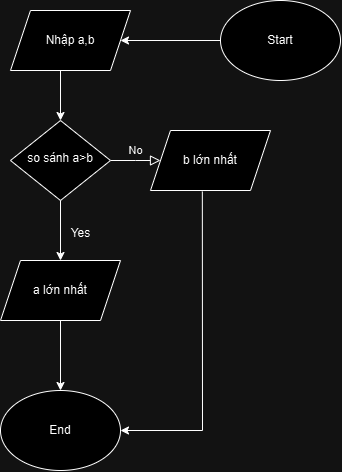

The diagram above was exported from draw.io. Its source (the exported page's mxGraphModel, read from the mxfile embedded in the PNG):
<mxGraphModel dx="724" dy="450" grid="1" gridSize="10" guides="1" tooltips="1" connect="1" arrows="1" fold="1" page="1" pageScale="1" pageWidth="827" pageHeight="1169" math="0" shadow="0">
  <root>
    <mxCell id="WIyWlLk6GJQsqaUBKTNV-0" />
    <mxCell id="WIyWlLk6GJQsqaUBKTNV-1" parent="WIyWlLk6GJQsqaUBKTNV-0" />
    <mxCell id="WIyWlLk6GJQsqaUBKTNV-5" value="No" style="edgeStyle=orthogonalEdgeStyle;rounded=0;html=1;jettySize=auto;orthogonalLoop=1;fontSize=11;endArrow=block;endFill=0;endSize=8;strokeWidth=1;shadow=0;labelBackgroundColor=none;" parent="WIyWlLk6GJQsqaUBKTNV-1" source="WIyWlLk6GJQsqaUBKTNV-6" edge="1">
      <mxGeometry y="10" relative="1" as="geometry">
        <mxPoint as="offset" />
        <mxPoint x="320" y="210" as="targetPoint" />
      </mxGeometry>
    </mxCell>
    <mxCell id="WIyWlLk6GJQsqaUBKTNV-6" value="so sánh a&amp;gt;b" style="rhombus;whiteSpace=wrap;html=1;shadow=0;fontFamily=Helvetica;fontSize=12;align=center;strokeWidth=1;spacing=6;spacingTop=-4;" parent="WIyWlLk6GJQsqaUBKTNV-1" vertex="1">
      <mxGeometry x="170" y="170" width="100" height="80" as="geometry" />
    </mxCell>
    <mxCell id="kpoxqYoCVWqWJkdCnQBt-0" value="Start" style="ellipse;whiteSpace=wrap;html=1;" vertex="1" parent="WIyWlLk6GJQsqaUBKTNV-1">
      <mxGeometry x="380" y="50" width="120" height="80" as="geometry" />
    </mxCell>
    <mxCell id="kpoxqYoCVWqWJkdCnQBt-1" value="" style="endArrow=classic;html=1;rounded=0;entryX=0.5;entryY=0;entryDx=0;entryDy=0;" edge="1" parent="WIyWlLk6GJQsqaUBKTNV-1" target="WIyWlLk6GJQsqaUBKTNV-6">
      <mxGeometry width="50" height="50" relative="1" as="geometry">
        <mxPoint x="220" y="120" as="sourcePoint" />
        <mxPoint x="370" y="190" as="targetPoint" />
        <Array as="points">
          <mxPoint x="220" y="120" />
        </Array>
      </mxGeometry>
    </mxCell>
    <mxCell id="kpoxqYoCVWqWJkdCnQBt-2" value="Nhập a,b" style="shape=parallelogram;perimeter=parallelogramPerimeter;whiteSpace=wrap;html=1;fixedSize=1;" vertex="1" parent="WIyWlLk6GJQsqaUBKTNV-1">
      <mxGeometry x="170" y="60" width="120" height="60" as="geometry" />
    </mxCell>
    <mxCell id="kpoxqYoCVWqWJkdCnQBt-3" value="" style="endArrow=classic;html=1;rounded=0;entryX=1;entryY=0.5;entryDx=0;entryDy=0;exitX=0;exitY=0.5;exitDx=0;exitDy=0;" edge="1" parent="WIyWlLk6GJQsqaUBKTNV-1" source="kpoxqYoCVWqWJkdCnQBt-0" target="kpoxqYoCVWqWJkdCnQBt-2">
      <mxGeometry width="50" height="50" relative="1" as="geometry">
        <mxPoint x="320" y="170" as="sourcePoint" />
        <mxPoint x="370" y="120" as="targetPoint" />
      </mxGeometry>
    </mxCell>
    <mxCell id="kpoxqYoCVWqWJkdCnQBt-5" value="b lớn nhất" style="shape=parallelogram;perimeter=parallelogramPerimeter;whiteSpace=wrap;html=1;fixedSize=1;" vertex="1" parent="WIyWlLk6GJQsqaUBKTNV-1">
      <mxGeometry x="310" y="180" width="120" height="60" as="geometry" />
    </mxCell>
    <mxCell id="kpoxqYoCVWqWJkdCnQBt-6" value="a lớn nhất" style="shape=parallelogram;perimeter=parallelogramPerimeter;whiteSpace=wrap;html=1;fixedSize=1;" vertex="1" parent="WIyWlLk6GJQsqaUBKTNV-1">
      <mxGeometry x="160" y="310" width="120" height="60" as="geometry" />
    </mxCell>
    <mxCell id="kpoxqYoCVWqWJkdCnQBt-7" value="" style="endArrow=classic;html=1;rounded=0;exitX=0.5;exitY=1;exitDx=0;exitDy=0;" edge="1" parent="WIyWlLk6GJQsqaUBKTNV-1" source="WIyWlLk6GJQsqaUBKTNV-6">
      <mxGeometry width="50" height="50" relative="1" as="geometry">
        <mxPoint x="320" y="300" as="sourcePoint" />
        <mxPoint x="220" y="310" as="targetPoint" />
      </mxGeometry>
    </mxCell>
    <mxCell id="kpoxqYoCVWqWJkdCnQBt-8" value="Yes" style="text;html=1;align=center;verticalAlign=middle;resizable=0;points=[];autosize=1;strokeColor=none;fillColor=none;" vertex="1" parent="WIyWlLk6GJQsqaUBKTNV-1">
      <mxGeometry x="220" y="268" width="40" height="30" as="geometry" />
    </mxCell>
    <mxCell id="kpoxqYoCVWqWJkdCnQBt-9" value="End" style="ellipse;whiteSpace=wrap;html=1;" vertex="1" parent="WIyWlLk6GJQsqaUBKTNV-1">
      <mxGeometry x="160" y="440" width="120" height="80" as="geometry" />
    </mxCell>
    <mxCell id="kpoxqYoCVWqWJkdCnQBt-10" value="" style="endArrow=classic;html=1;rounded=0;exitX=0.5;exitY=1;exitDx=0;exitDy=0;entryX=0.5;entryY=0;entryDx=0;entryDy=0;" edge="1" parent="WIyWlLk6GJQsqaUBKTNV-1" source="kpoxqYoCVWqWJkdCnQBt-6" target="kpoxqYoCVWqWJkdCnQBt-9">
      <mxGeometry width="50" height="50" relative="1" as="geometry">
        <mxPoint x="320" y="370" as="sourcePoint" />
        <mxPoint x="370" y="320" as="targetPoint" />
      </mxGeometry>
    </mxCell>
    <mxCell id="kpoxqYoCVWqWJkdCnQBt-13" value="" style="endArrow=classic;html=1;rounded=0;exitX=0.432;exitY=1.017;exitDx=0;exitDy=0;exitPerimeter=0;entryX=1;entryY=0.5;entryDx=0;entryDy=0;" edge="1" parent="WIyWlLk6GJQsqaUBKTNV-1" source="kpoxqYoCVWqWJkdCnQBt-5" target="kpoxqYoCVWqWJkdCnQBt-9">
      <mxGeometry width="50" height="50" relative="1" as="geometry">
        <mxPoint x="362.31999999999994" y="250.00000000000006" as="sourcePoint" />
        <mxPoint x="360" y="487.3" as="targetPoint" />
        <Array as="points">
          <mxPoint x="362" y="480" />
        </Array>
      </mxGeometry>
    </mxCell>
  </root>
</mxGraphModel>